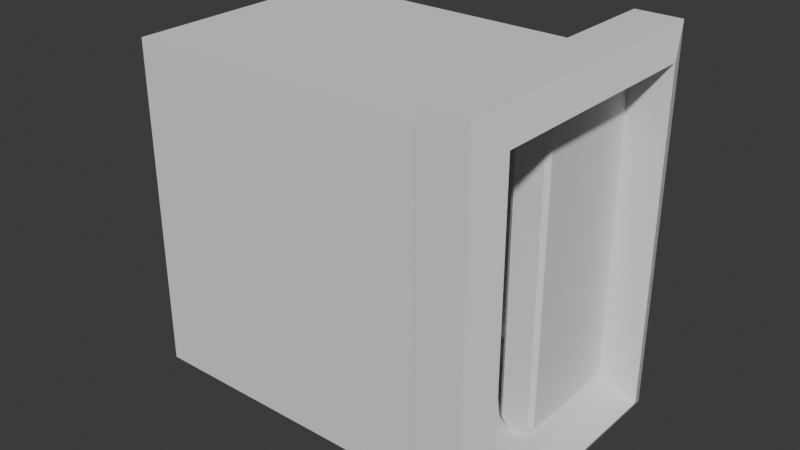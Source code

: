 # Source: Elevator.blend  (saved by Blender 5.1.30; exported with 4.5.12 LTS)
import bpy
from mathutils import Matrix  # noqa: F401  (used for matrix-valued properties, if any)

bpy.ops.wm.read_factory_settings(use_empty=True)
scene = bpy.context.scene
scene.name = 'Scene'

# ---- collections
col_collection = bpy.data.collections.new('Collection'); scene.collection.children.link(col_collection)

# ---- world
world_world = bpy.data.worlds.new('World'); scene.world = world_world
world_world.use_nodes = True; world_world.node_tree.nodes.clear()
_N = world_world.node_tree.nodes; _L = world_world.node_tree.links
n0 = _N.new('ShaderNodeOutputWorld'); n0.name = 'World Output'; n0.location = (200, 100)
n1 = _N.new('ShaderNodeBackground'); n1.name = 'Background'; n1.location = (-200, 100)
n1.inputs[0].default_value = (0.05088, 0.05088, 0.05088, 1.0)
_L.new(n1.outputs[0], n0.inputs[0])
n0.is_active_output = True
world_world.color = (0.05088, 0.05088, 0.05088)
world_world.sun_shadow_jitter_overblur = 0.0

# ---- meshes
me_cube_001 = bpy.data.meshes.new('Cube.001')
me_cube_001.from_pydata([(-1.0, -0.8049, 0.0), (-1.0, -0.8049, 2.27), (-1.0, 0.8049, 0.0), (-1.0, 0.8049, 2.27), (1.0, -0.8049, 0.0), (1.0, -0.8049, 2.27), (1.0, 0.8049, 0.0), (1.0, 0.8049, 2.27), (1.654, -0.8049, -0.05), (1.654, -0.8049, 2.27), (1.654, 0.8049, -0.05), (1.654, 0.8049, 2.27), (1.579, -1.009, -0.1893), (1.579, -1.009, 2.459), (1.579, 1.009, -0.1893), (1.579, 1.009, 2.459), (1.261, -1.009, -0.1893), (1.261, -1.009, 2.459), (1.261, 1.009, -0.1893), (1.261, 1.009, 2.459), (1.481, -0.8049, 0.0), (1.481, -0.8049, 2.27), (1.481, 0.8049, 0.0), (1.481, 0.8049, 2.27), (-1.0, -0.8049, 0.4216), (-1.0, -0.8049, 1.178), (-1.0, 0.8049, 1.178), (-1.0, 0.8049, 0.4216), (1.0, 0.8049, 1.178), (1.0, 0.8049, 0.4216), (1.0, -0.8049, 1.178), (1.0, -0.8049, 0.4216), (1.654, 0.8049, 1.154), (1.654, 0.8049, 0.3809), (1.654, -0.8049, 1.154), (1.654, -0.8049, 0.3809), (1.579, 1.009, 1.185), (1.579, 1.009, 0.3026), (1.579, -1.009, 1.185), (1.579, -1.009, 0.3026), (1.261, 1.009, 1.185), (1.261, 1.009, 0.3026), (1.261, -1.009, 1.185), (1.261, -1.009, 0.3026), (1.481, 0.8049, 0.4216), (1.481, 0.8049, 1.178), (1.481, -0.8049, 1.178), (1.481, -0.8049, 0.4216), (-0.2144, 0.8049, 0.0), (-0.881, 0.8049, 0.0), (-0.881, 0.8049, 2.27), (-0.2144, 0.8049, 2.27), (-0.881, -0.8049, 0.0), (-0.2144, -0.8049, 0.0), (-0.2144, -0.8049, 2.27), (-0.881, -0.8049, 2.27), (-0.881, -0.8049, 0.4216), (-0.2144, -0.8049, 0.4216), (-0.881, -0.8049, 1.178), (-0.2144, -0.8049, 1.178), (-0.2144, 0.8049, 0.4216), (-0.881, 0.8049, 0.4216), (-0.2144, 0.8049, 1.178), (-0.881, 0.8049, 1.178), (-0.2144, 0.9487, 0.4216), (-0.881, 0.9487, 0.4216), (-0.2144, 0.9487, 1.178), (-0.881, 0.9487, 1.178)], [], [(25, 26, 3, 1), (62, 28, 7, 51), (58, 25, 1, 55), (48, 53, 4, 6), (50, 55, 1, 3), (46, 21, 9, 34), (22, 20, 8, 10), (21, 23, 11, 9), (44, 22, 10, 33), (9, 11, 15, 13), (33, 10, 14, 37), (34, 9, 13, 38), (10, 8, 12, 14), (38, 13, 17, 42), (14, 12, 16, 18), (13, 15, 19, 17), (37, 14, 18, 41), (29, 6, 22, 44), (5, 7, 23, 21), (6, 4, 20, 22), (30, 5, 21, 46), (4, 31, 47, 20), (31, 30, 46, 47), (7, 28, 45, 23), (28, 29, 44, 45), (15, 36, 40, 19), (36, 37, 41, 40), (12, 39, 43, 16), (39, 38, 42, 43), (8, 35, 39, 12), (35, 34, 38, 39), (11, 32, 36, 15), (32, 33, 37, 36), (23, 45, 32, 11), (45, 44, 33, 32), (20, 47, 35, 8), (47, 46, 34, 35), (52, 0, 24, 56), (56, 24, 25, 58), (48, 6, 29, 60), (60, 29, 28, 62), (0, 2, 27, 24), (24, 27, 26, 25), (27, 61, 63, 26), (60, 62, 66, 64), (2, 49, 61, 27), (49, 48, 60, 61), (31, 57, 59, 30), (57, 56, 58, 59), (4, 53, 57, 31), (53, 52, 56, 57), (7, 5, 54, 51), (51, 54, 55, 50), (2, 0, 52, 49), (49, 52, 53, 48), (30, 59, 54, 5), (59, 58, 55, 54), (26, 63, 50, 3), (63, 62, 51, 50), (65, 64, 66, 67), (62, 63, 67, 66), (61, 60, 64, 65), (63, 61, 65, 67)])
_uv = me_cube_001.uv_layers.new(name='UVMap')
_uv.uv.foreach_set('vector', [0.4577, 0.5446, 0.6332, 0.5446, 0.6332, 0.6636, 0.4577, 0.6636, 0.7189, 0.5446, 0.8513, 0.5446, 0.8513, 0.6636, 0.7189, 0.6636, 0.4447, 0.5446, 0.4577, 0.5446, 0.4577, 0.6636, 0.4447, 0.6636, 0.6332, 0.3305, 0.4577, 0.3305, 0.4577, 0.1981, 0.6332, 0.1981, 0.6332, 0.6766, 0.4577, 0.6766, 0.4577, 0.6636, 0.6332, 0.6636, 0.1872, 0.5446, 0.1872, 0.6636, 0.1683, 0.6636, 0.1683, 0.5446, 0.6332, 0.1456, 0.4577, 0.1456, 0.4577, 0.1267, 0.6332, 0.1267, 0.4577, 0.9342, 0.6332, 0.9342, 0.6332, 0.9531, 0.4577, 0.9531, 0.9038, 0.4621, 0.9038, 0.4162, 0.9227, 0.4162, 0.9227, 0.4621, 0.7664, 0.3041, 0.942, 0.3041, 0.9651, 0.3256, 0.7434, 0.3256, 0.942, 0.1025, 0.942, 0.0565, 0.9651, 0.03503, 0.9651, 0.089, 0.7664, 0.185, 0.7664, 0.3041, 0.7434, 0.3256, 0.7434, 0.1858, 0.942, 0.0565, 0.7664, 0.0565, 0.7434, 0.03499, 0.9651, 0.03503, 0.7434, 0.1858, 0.7434, 0.3256, 0.7085, 0.3256, 0.7085, 0.1858, 0.9651, 0.03503, 0.7434, 0.03499, 0.7434, 1.302e-08, 0.9651, 4.13e-05, 0.7434, 0.3256, 0.9651, 0.3256, 0.9651, 0.3606, 0.7434, 0.3606, 0.9651, 0.089, 0.9651, 0.03503, 1.0, 0.03503, 1.0, 0.089, 0.8513, 0.4621, 0.8513, 0.4162, 0.9038, 0.4162, 0.9038, 0.4621, 0.4577, 0.8817, 0.6332, 0.8817, 0.6332, 0.9342, 0.4577, 0.9342, 0.6332, 0.1981, 0.4577, 0.1981, 0.4577, 0.1456, 0.6332, 0.1456, 0.2396, 0.5446, 0.2396, 0.6636, 0.1872, 0.6636, 0.1872, 0.5446, 0.2396, 0.4162, 0.2396, 0.4621, 0.1872, 0.4621, 0.1872, 0.4162, 0.2396, 0.4621, 0.2396, 0.5446, 0.1872, 0.5446, 0.1872, 0.4621, 0.8513, 0.6636, 0.8513, 0.5446, 0.9038, 0.5446, 0.9038, 0.6636, 0.8513, 0.5446, 0.8513, 0.4621, 0.9038, 0.4621, 0.9038, 0.5446, 0.9651, 0.3256, 0.9651, 0.1859, 1.0, 0.1859, 1.0, 0.3256, 0.9651, 0.1859, 0.9651, 0.089, 1.0, 0.089, 1.0, 0.1859, 0.7434, 0.03499, 0.7434, 0.08897, 0.7085, 0.08896, 0.7085, 0.03496, 0.7434, 0.08897, 0.7434, 0.1858, 0.7085, 0.1858, 0.7085, 0.08896, 0.7664, 0.0565, 0.7664, 0.1025, 0.7434, 0.08897, 0.7434, 0.03499, 0.7664, 0.1025, 0.7664, 0.185, 0.7434, 0.1858, 0.7434, 0.08897, 0.942, 0.3041, 0.942, 0.185, 0.9651, 0.1859, 0.9651, 0.3256, 0.942, 0.185, 0.942, 0.1025, 0.9651, 0.089, 0.9651, 0.1859, 0.9038, 0.6636, 0.9038, 0.5446, 0.9227, 0.5446, 0.9227, 0.6636, 0.9038, 0.5446, 0.9038, 0.4621, 0.9227, 0.4621, 0.9227, 0.5446, 0.1872, 0.4162, 0.1872, 0.4621, 0.1683, 0.4621, 0.1683, 0.4162, 0.1872, 0.4621, 0.1872, 0.5446, 0.1683, 0.5446, 0.1683, 0.4621, 0.4447, 0.4162, 0.4577, 0.4162, 0.4577, 0.4621, 0.4447, 0.4621, 0.4447, 0.4621, 0.4577, 0.4621, 0.4577, 0.5446, 0.4447, 0.5446, 0.7189, 0.4162, 0.8513, 0.4162, 0.8513, 0.4621, 0.7189, 0.4621, 0.7189, 0.4621, 0.8513, 0.4621, 0.8513, 0.5446, 0.7189, 0.5446, 0.4577, 0.4162, 0.6332, 0.4162, 0.6332, 0.4621, 0.4577, 0.4621, 0.4577, 0.4621, 0.6332, 0.4621, 0.6332, 0.5446, 0.4577, 0.5446, 0.6332, 0.4621, 0.6462, 0.4621, 0.6462, 0.5446, 0.6332, 0.5446, 0.7189, 0.4621, 0.7189, 0.5446, 0.7189, 0.5446, 0.7189, 0.4621, 0.6332, 0.4162, 0.6462, 0.4162, 0.6462, 0.4621, 0.6332, 0.4621, 0.6462, 0.4162, 0.7189, 0.4162, 0.7189, 0.4621, 0.6462, 0.4621, 0.2396, 0.4621, 0.372, 0.4621, 0.372, 0.5446, 0.2396, 0.5446, 0.372, 0.4621, 0.4447, 0.4621, 0.4447, 0.5446, 0.372, 0.5446, 0.2396, 0.4162, 0.372, 0.4162, 0.372, 0.4621, 0.2396, 0.4621, 0.372, 0.4162, 0.4447, 0.4162, 0.4447, 0.4621, 0.372, 0.4621, 0.6332, 0.8817, 0.4577, 0.8817, 0.4577, 0.7493, 0.6332, 0.7493, 0.6332, 0.7493, 0.4577, 0.7493, 0.4577, 0.6766, 0.6332, 0.6766, 0.6332, 0.4162, 0.4577, 0.4162, 0.4577, 0.4032, 0.6332, 0.4032, 0.6332, 0.4032, 0.4577, 0.4032, 0.4577, 0.3305, 0.6332, 0.3305, 0.2396, 0.5446, 0.372, 0.5446, 0.372, 0.6636, 0.2396, 0.6636, 0.372, 0.5446, 0.4447, 0.5446, 0.4447, 0.6636, 0.372, 0.6636, 0.6332, 0.5446, 0.6462, 0.5446, 0.6462, 0.6636, 0.6332, 0.6636, 0.6462, 0.5446, 0.7189, 0.5446, 0.7189, 0.6636, 0.6462, 0.6636, 0.6462, 0.4621, 0.7189, 0.4621, 0.7189, 0.5446, 0.6462, 0.5446, 0.7189, 0.5446, 0.6462, 0.5446, 0.6462, 0.5446, 0.7189, 0.5446, 0.6462, 0.4621, 0.7189, 0.4621, 0.7189, 0.4621, 0.6462, 0.4621, 0.6462, 0.5446, 0.6462, 0.4621, 0.6462, 0.4621, 0.6462, 0.5446])
me_cube_001.update()
me_cube_003 = bpy.data.meshes.new('Cube.003')
me_cube_003.from_pydata([(-0.3201, -0.02, -0.3823), (-0.3201, -0.02, 0.3225), (-0.3391, 0.02, -0.4013), (-0.3391, 0.02, 0.3415), (0.3, -0.02, -0.3823), (0.3, -0.02, 0.3225), (0.319, 0.02, -0.4013), (0.319, 0.02, 0.3415), (-0.3391, 0.2068, -0.4013), (-0.3391, 0.2068, 0.3415), (0.319, 0.2068, -0.4013), (0.319, 0.2068, 0.3415)], [], [(0, 1, 3, 2), (6, 7, 5, 4), (4, 5, 1, 0), (2, 6, 4, 0), (7, 3, 1, 5), (7, 6, 10, 11), (6, 2, 8, 10), (3, 7, 11, 9), (2, 3, 9, 8)])
_uv = me_cube_003.uv_layers.new(name='UVMap')
_uv.uv.foreach_set('vector', [0.375, 0.0, 0.625, 0.0, 0.625, 0.25, 0.375, 0.25, 0.375, 0.5, 0.625, 0.5, 0.625, 0.75, 0.375, 0.75, 0.375, 0.75, 0.625, 0.75, 0.625, 1.0, 0.375, 1.0, 0.125, 0.5, 0.375, 0.5, 0.375, 0.75, 0.125, 0.75, 0.625, 0.5, 0.875, 0.5, 0.875, 0.75, 0.625, 0.75, 0.625, 0.5, 0.375, 0.5, 0.375, 0.5, 0.625, 0.5, 0.375, 0.5, 0.125, 0.5, 0.125, 0.5, 0.375, 0.5, 0.875, 0.5, 0.625, 0.5, 0.625, 0.5, 0.875, 0.5, 0.375, 0.25, 0.625, 0.25, 0.625, 0.25, 0.375, 0.25])
me_cube_003.update()
me_cube_004 = bpy.data.meshes.new('Cube.004')
me_cube_004.from_pydata([(0.025, 0.8049, -0.05674), (0.125, 0.9049, 0.05674), (0.025, 0.8049, 2.326), (0.125, 0.9049, 2.213), (-0.025, 0.8049, -0.05674), (-0.125, 0.9049, 0.05674), (-0.025, 0.8049, 2.326), (-0.125, 0.9049, 2.213), (0.0197, 0.0, -0.02851), (0.025, 0.02488, -0.05674), (0.125, 0.02488, 0.05674), (0.09502, 0.0, 0.05674), (0.0197, 0.0, 2.298), (0.025, 0.02488, 2.326), (0.09502, 0.0, 2.213), (0.125, 0.02488, 2.213), (-0.025, 0.02488, -0.05674), (-0.0197, 0.0, -0.02851), (-0.09502, 0.0, 0.05674), (-0.125, 0.02488, 0.05674), (-0.025, 0.02488, 2.326), (-0.0197, 0.0, 2.298), (-0.125, 0.02488, 2.213), (-0.09502, 0.0, 2.213), (0.125, 0.9049, 0.4161), (0.125, 0.9049, 0.7754), (0.125, 0.9049, 1.135), (0.125, 0.9049, 1.494), (0.125, 0.9049, 1.853), (-0.125, 0.9049, 0.4161), (-0.125, 0.9049, 0.7754), (-0.125, 0.9049, 1.135), (-0.125, 0.9049, 1.494), (-0.125, 0.9049, 1.853), (0.09502, 0.0, 1.853), (0.09502, 0.0, 1.494), (0.09502, 0.0, 1.135), (0.09502, 0.0, 0.7754), (0.09502, 0.0, 0.4161), (0.125, 0.02488, 0.4161), (0.125, 0.02488, 0.7754), (0.125, 0.02488, 1.135), (0.125, 0.02488, 1.494), (0.125, 0.02488, 1.853), (-0.125, 0.02488, 1.853), (-0.125, 0.02488, 1.494), (-0.125, 0.02488, 1.135), (-0.125, 0.02488, 0.7754), (-0.125, 0.02488, 0.4161), (-0.09502, 0.0, 0.4161), (-0.09502, 0.0, 0.7754), (-0.09502, 0.0, 1.135), (-0.09502, 0.0, 1.494), (-0.09502, 0.0, 1.853)], [], [(0, 4, 5, 1), (6, 2, 3, 7), (33, 7, 3, 28), (11, 8, 9, 10), (12, 14, 15, 13), (19, 16, 17, 18), (16, 9, 8, 17), (13, 20, 21, 12), (20, 22, 23, 21), (38, 11, 10, 39), (48, 19, 18, 49), (17, 8, 11, 18), (9, 0, 1, 10), (9, 16, 4, 0), (34, 14, 23, 53), (28, 3, 15, 43), (20, 13, 2, 6), (2, 13, 15, 3), (12, 21, 23, 14), (4, 16, 19, 5), (44, 22, 7, 33), (20, 6, 7, 22), (19, 48, 29, 5), (48, 47, 30, 29), (47, 46, 31, 30), (46, 45, 32, 31), (45, 44, 33, 32), (1, 24, 39, 10), (24, 25, 40, 39), (25, 26, 41, 40), (26, 27, 42, 41), (27, 28, 43, 42), (11, 38, 49, 18), (38, 37, 50, 49), (37, 36, 51, 50), (36, 35, 52, 51), (35, 34, 53, 52), (22, 44, 53, 23), (44, 45, 52, 53), (45, 46, 51, 52), (46, 47, 50, 51), (47, 48, 49, 50), (14, 34, 43, 15), (34, 35, 42, 43), (35, 36, 41, 42), (36, 37, 40, 41), (37, 38, 39, 40), (5, 29, 24, 1), (29, 30, 25, 24), (30, 31, 26, 25), (31, 32, 27, 26), (32, 33, 28, 27)])
_uv = me_cube_004.uv_layers.new(name='UVMap')
_uv.uv.foreach_set('vector', [0.2179, 0.1997, 0.2301, 0.1997, 0.2545, 0.2367, 0.1935, 0.2367, 0.2301, 0.8003, 0.2179, 0.8003, 0.1935, 0.7633, 0.2545, 0.7633, 0.2545, 0.6756, 0.2545, 0.7633, 0.1935, 0.7633, 0.1935, 0.6756, 0.5258, 0.03528, 0.5253, 0.005481, 0.534, 0.0007049, 0.5348, 0.03753, 0.5251, 0.5953, 0.5256, 0.5656, 0.5346, 0.5633, 0.5338, 0.6001, 0.4693, 0.03767, 0.47, 0.0009648, 0.4787, 0.005703, 0.4782, 0.03536, 0.2301, 0.009192, 0.2179, 0.009192, 0.2192, 3.063e-08, 0.2288, 3.063e-08, 0.2179, 0.9908, 0.2301, 0.9908, 0.2288, 1.0, 0.2192, 1.0, 0.4698, 0.5999, 0.4691, 0.5632, 0.4781, 0.5655, 0.4785, 0.5951, 0.5255, 0.1249, 0.5258, 0.03528, 0.5348, 0.03753, 0.5349, 0.125, 0.4692, 0.125, 0.4693, 0.03767, 0.4782, 0.03536, 0.4787, 0.1249, 0.497, 0.014, 0.5069, 0.01398, 0.5258, 0.03528, 0.4782, 0.03536, 0.534, 0.0007049, 0.725, 5.744e-09, 0.7495, 0.03697, 0.5348, 0.03753, 0.2179, 0.009192, 0.2301, 0.009192, 0.2301, 0.1997, 0.2179, 0.1997, 0.5253, 0.476, 0.5256, 0.5656, 0.4781, 0.5655, 0.4786, 0.476, 0.7497, 0.4764, 0.7494, 0.5642, 0.5346, 0.5633, 0.5348, 0.4759, 0.2301, 0.9908, 0.2179, 0.9908, 0.2179, 0.8003, 0.2301, 0.8003, 0.7248, 0.6012, 0.5338, 0.6001, 0.5346, 0.5633, 0.7494, 0.5642, 0.5067, 0.5869, 0.4969, 0.5869, 0.4781, 0.5655, 0.5256, 0.5656, 0.2793, 0.0002928, 0.47, 0.0009648, 0.4693, 0.03767, 0.2548, 0.03721, 0.4691, 0.4758, 0.4691, 0.5632, 0.2547, 0.5635, 0.2546, 0.4759, 0.4698, 0.5999, 0.2792, 0.6005, 0.2547, 0.5635, 0.4691, 0.5632, 0.4693, 0.03767, 0.4692, 0.125, 0.2547, 0.1249, 0.2548, 0.03721, 0.4692, 0.125, 0.4693, 0.2127, 0.2546, 0.2126, 0.2547, 0.1249, 0.4693, 0.2127, 0.4693, 0.3004, 0.2545, 0.3004, 0.2546, 0.2126, 0.4693, 0.3004, 0.4693, 0.3882, 0.2545, 0.3881, 0.2545, 0.3004, 0.4693, 0.3882, 0.4691, 0.4758, 0.2546, 0.4759, 0.2545, 0.3881, 0.7495, 0.03697, 0.7497, 0.1248, 0.5349, 0.125, 0.5348, 0.03753, 0.7497, 0.1248, 0.7499, 0.2126, 0.5349, 0.2127, 0.5349, 0.125, 0.7499, 0.2126, 0.7499, 0.3005, 0.5348, 0.3005, 0.5349, 0.2127, 0.7499, 0.3005, 0.7498, 0.3885, 0.5348, 0.3882, 0.5348, 0.3005, 0.7498, 0.3885, 0.7497, 0.4764, 0.5348, 0.4759, 0.5348, 0.3882, 0.5258, 0.03528, 0.5255, 0.1249, 0.4787, 0.1249, 0.4782, 0.03536, 0.5255, 0.1249, 0.5253, 0.2127, 0.4789, 0.2127, 0.4787, 0.1249, 0.5253, 0.2127, 0.5253, 0.3005, 0.4789, 0.3004, 0.4789, 0.2127, 0.5253, 0.3005, 0.5253, 0.3882, 0.4788, 0.3882, 0.4789, 0.3004, 0.5253, 0.3882, 0.5253, 0.476, 0.4786, 0.476, 0.4788, 0.3882, 0.4691, 0.5632, 0.4691, 0.4758, 0.4786, 0.476, 0.4781, 0.5655, 0.4691, 0.4758, 0.4693, 0.3882, 0.4788, 0.3882, 0.4786, 0.476, 0.4693, 0.3882, 0.4693, 0.3004, 0.4789, 0.3004, 0.4788, 0.3882, 0.4693, 0.3004, 0.4693, 0.2127, 0.4789, 0.2127, 0.4789, 0.3004, 0.4693, 0.2127, 0.4692, 0.125, 0.4787, 0.1249, 0.4789, 0.2127, 0.5256, 0.5656, 0.5253, 0.476, 0.5348, 0.4759, 0.5346, 0.5633, 0.5253, 0.476, 0.5253, 0.3882, 0.5348, 0.3882, 0.5348, 0.4759, 0.5253, 0.3882, 0.5253, 0.3005, 0.5348, 0.3005, 0.5348, 0.3882, 0.5253, 0.3005, 0.5253, 0.2127, 0.5349, 0.2127, 0.5348, 0.3005, 0.5253, 0.2127, 0.5255, 0.1249, 0.5349, 0.125, 0.5349, 0.2127, 0.2545, 0.2367, 0.2545, 0.3244, 0.1935, 0.3244, 0.1935, 0.2367, 0.2545, 0.3244, 0.2545, 0.4122, 0.1935, 0.4122, 0.1935, 0.3244, 0.2545, 0.4122, 0.2545, 0.5, 0.1935, 0.5, 0.1935, 0.4122, 0.2545, 0.5, 0.2545, 0.5878, 0.1935, 0.5878, 0.1935, 0.5, 0.2545, 0.5878, 0.2545, 0.6756, 0.1935, 0.6756, 0.1935, 0.5878])
me_cube_004.update()
me_cube_005 = bpy.data.meshes.new('Cube.005')
me_cube_005.from_pydata([(-0.05, 0.006137, -0.05), (-0.05, 0.006137, 0.05), (0.05, 0.006137, -0.05), (0.05, 0.006137, 0.05), (-0.04201, -0.02316, -0.04201), (-0.05, -0.01517, -0.05), (-0.04201, -0.02316, 0.04201), (-0.05, -0.01517, 0.05), (0.04201, -0.02316, -0.04201), (0.05, -0.01517, -0.05), (0.04201, -0.02316, 0.04201), (0.05, -0.01517, 0.05)], [], [(4, 6, 7, 5), (10, 8, 9, 11), (5, 9, 8, 4), (11, 7, 6, 10), (0, 2, 9, 5), (5, 7, 1, 0), (8, 10, 6, 4), (3, 1, 7, 11), (2, 3, 11, 9)])
_uv = me_cube_005.uv_layers.new(name='UVMap')
_uv.uv.foreach_set('vector', [0.4967, 0.04314, 0.04314, 0.04314, 4.022e-08, 3.037e-15, 0.5399, 4.076e-08, 0.04314, 0.4967, 0.4967, 0.4967, 0.5399, 0.5399, -5.356e-10, 0.5399, 0.5399, 4.076e-08, 0.5399, 0.5399, 0.4967, 0.4967, 0.4967, 0.04314, -5.356e-10, 0.5399, 4.022e-08, 3.037e-15, 0.04314, 0.04314, 0.04314, 0.4967, 0.6549, 9.221e-09, 0.6549, 0.5399, 0.5399, 0.5399, 0.5399, 5.356e-10, 0.7699, 0.5399, 0.7699, 0.0, 0.885, 0.0, 0.885, 0.5399, 0.4967, 0.4967, 0.04314, 0.4967, 0.04314, 0.04314, 0.4967, 0.04314, 0.7699, -2.205e-09, 0.7699, 0.5399, 0.6549, 0.5399, 0.6549, -1.089e-08, 0.885, 0.5399, 0.885, 0.0, 1.0, 0.0, 1.0, 0.5399])
me_cube_005.update()
me_cylinder = bpy.data.meshes.new('Cylinder')
me_cylinder.from_pydata([(-3.85e-08, 0.03385, 0.02105), (0.01295, 0.03127, 0.02105), (0.02394, 0.02394, 0.02105), (0.03127, 0.01295, 0.02105), (0.03385, 1.66e-09, 0.02105), (0.03127, -0.01295, 0.02105), (0.02394, -0.02394, 0.02105), (0.01295, -0.03127, 0.02105), (-3.85e-08, -0.03385, 0.02105), (-0.01295, -0.03127, 0.02105), (-0.02394, -0.02394, 0.02105), (-0.03127, -0.01295, 0.02105), (-0.03385, 1.66e-09, 0.02105), (-0.03127, 0.01295, 0.02105), (-0.02394, 0.02394, 0.02105), (-0.01295, 0.03127, 0.02105), (-3.853e-08, 0.03072, 0.03663), (-3.85e-08, 0.03385, 0.03355), (0.01175, 0.02838, 0.03663), (0.01295, 0.03127, 0.03355), (0.02172, 0.02172, 0.03663), (0.02394, 0.02394, 0.03355), (0.02838, 0.01175, 0.03663), (0.03127, 0.01295, 0.03355), (0.03072, 8.731e-10, 0.03663), (0.03385, 8.612e-10, 0.03355), (0.02838, -0.01175, 0.03663), (0.03127, -0.01295, 0.03355), (0.02172, -0.02172, 0.03663), (0.02394, -0.02394, 0.03355), (0.01175, -0.02838, 0.03663), (0.01295, -0.03127, 0.03355), (-3.853e-08, -0.03072, 0.03663), (-3.85e-08, -0.03385, 0.03355), (-0.01175, -0.02838, 0.03663), (-0.01295, -0.03127, 0.03355), (-0.02172, -0.02172, 0.03663), (-0.02394, -0.02394, 0.03355), (-0.02838, -0.01175, 0.03663), (-0.03127, -0.01295, 0.03355), (-0.03072, 8.731e-10, 0.03663), (-0.03385, 8.612e-10, 0.03355), (-0.02838, 0.01175, 0.03663), (-0.03127, 0.01295, 0.03355), (-0.02172, 0.02172, 0.03663), (-0.02394, 0.02394, 0.03355), (-0.01175, 0.02838, 0.03663), (-0.01295, 0.03127, 0.03355)], [], [(19, 17, 16, 18), (21, 19, 18, 20), (23, 21, 20, 22), (25, 23, 22, 24), (27, 25, 24, 26), (29, 27, 26, 28), (31, 29, 28, 30), (33, 31, 30, 32), (35, 33, 32, 34), (37, 35, 34, 36), (39, 37, 36, 38), (41, 39, 38, 40), (43, 41, 40, 42), (45, 43, 42, 44), (47, 45, 44, 46), (17, 47, 46, 16), (18, 16, 46, 44, 42, 40, 38, 36, 34, 32, 30, 28, 26, 24, 22, 20), (0, 17, 19, 1), (15, 47, 17, 0), (1, 19, 21, 2), (2, 21, 23, 3), (3, 23, 25, 4), (4, 25, 27, 5), (5, 27, 29, 6), (6, 29, 31, 7), (7, 31, 33, 8), (8, 33, 35, 9), (9, 35, 37, 10), (10, 37, 39, 11), (11, 39, 41, 12), (12, 41, 43, 13), (13, 43, 45, 14), (14, 45, 47, 15)])
me_cylinder.polygons.foreach_set('use_smooth', [1, 1, 1, 1, 1, 1, 1, 1, 1, 1, 1, 1, 1, 1, 1, 1, 0, 1, 1, 1, 1, 1, 1, 1, 1, 1, 1, 1, 1, 1, 1, 1, 1])
_uv = me_cylinder.uv_layers.new(name='UVMap')
_uv.uv.foreach_set('vector', [0.05916, 0.5625, 0.05916, 0.5, 0.08055, 0.5, 0.08055, 0.5626, 0.05916, 0.625, 0.05916, 0.5625, 0.08055, 0.5626, 0.08055, 0.6251, 0.05916, 0.6875, 0.05916, 0.625, 0.08055, 0.6251, 0.08055, 0.6876, 0.05916, 0.75, 0.05916, 0.6875, 0.08055, 0.6876, 0.08055, 0.7501, 0.05916, 0.8125, 0.05916, 0.75, 0.08055, 0.7501, 0.08055, 0.8127, 0.05916, 0.875, 0.05916, 0.8125, 0.08055, 0.8127, 0.08055, 0.8747, 0.05916, 0.9375, 0.05916, 0.875, 0.08055, 0.8747, 0.08055, 0.9375, 0.05916, 1.0, 0.05916, 0.9375, 0.08055, 0.9375, 0.08055, 1.0, 0.05916, 0.0625, 0.05916, 0.0, 0.08055, 0.0, 0.08055, 0.0625, 0.05916, 0.125, 0.05916, 0.0625, 0.08055, 0.0625, 0.08055, 0.125, 0.05916, 0.1875, 0.05916, 0.125, 0.08055, 0.125, 0.08055, 0.1873, 0.05916, 0.25, 0.05916, 0.1875, 0.08055, 0.1873, 0.08055, 0.2499, 0.05916, 0.3125, 0.05916, 0.25, 0.08055, 0.2499, 0.08055, 0.3124, 0.05916, 0.375, 0.05916, 0.3125, 0.08055, 0.3124, 0.08055, 0.3749, 0.05916, 0.4375, 0.05916, 0.375, 0.08055, 0.3749, 0.08055, 0.4374, 0.05916, 0.5, 0.05916, 0.4375, 0.08055, 0.4374, 0.08055, 0.5, 0.3928, 0.2367, 0.4043, 0.2933, 0.3933, 0.3499, 0.3614, 0.398, 0.3136, 0.4303, 0.2571, 0.4418, 0.2004, 0.4308, 0.1523, 0.3989, 0.12, 0.3511, 0.1085, 0.2946, 0.1195, 0.2379, 0.1514, 0.1898, 0.1992, 0.1575, 0.2558, 0.146, 0.3124, 0.157, 0.3605, 0.1889, 8.568e-08, 0.5, 0.05916, 0.5, 0.05916, 0.5625, 9.686e-08, 0.5625, 5.96e-08, 0.4375, 0.05916, 0.4375, 0.05916, 0.5, 8.568e-08, 0.5, 9.686e-08, 0.5625, 0.05916, 0.5625, 0.05916, 0.625, 9.313e-08, 0.625, 9.313e-08, 0.625, 0.05916, 0.625, 0.05916, 0.6875, 1.006e-07, 0.6875, 1.006e-07, 0.6875, 0.05916, 0.6875, 0.05916, 0.75, 1.006e-07, 0.75, 1.006e-07, 0.75, 0.05916, 0.75, 0.05916, 0.8125, 1.155e-07, 0.8125, 1.155e-07, 0.8125, 0.05916, 0.8125, 0.05916, 0.875, 1.08e-07, 0.875, 1.08e-07, 0.875, 0.05916, 0.875, 0.05916, 0.9375, 1.341e-07, 0.9375, 1.341e-07, 0.9375, 0.05916, 0.9375, 0.05916, 1.0, 1.341e-07, 1.0, 4.843e-08, 0.0, 0.05916, 0.0, 0.05916, 0.0625, 5.215e-08, 0.0625, 5.215e-08, 0.0625, 0.05916, 0.0625, 0.05916, 0.125, 5.96e-08, 0.125, 5.96e-08, 0.125, 0.05916, 0.125, 0.05916, 0.1875, 5.588e-08, 0.1875, 5.588e-08, 0.1875, 0.05916, 0.1875, 0.05916, 0.25, 7.078e-08, 0.25, 7.078e-08, 0.25, 0.05916, 0.25, 0.05916, 0.3125, 6.706e-08, 0.3125, 6.706e-08, 0.3125, 0.05916, 0.3125, 0.05916, 0.375, 6.333e-08, 0.375, 6.333e-08, 0.375, 0.05916, 0.375, 0.05916, 0.4375, 5.96e-08, 0.4375])
me_cylinder.update()
me_cube = bpy.data.meshes.new('Cube')
me_cube.from_pydata([(-0.3483, -0.008302, -0.3953), (-0.3483, -0.008302, 0.3953), (-0.3483, 0.008302, -0.3953), (-0.3483, 0.008302, 0.3953), (0.3483, -0.008302, -0.3953), (0.3483, -0.008302, 0.3953), (0.3483, 0.008302, -0.3953), (0.3483, 0.008302, 0.3953)], [], [(0, 1, 3, 2), (2, 3, 7, 6), (6, 7, 5, 4), (4, 5, 1, 0), (2, 6, 4, 0), (7, 3, 1, 5)])
_uv = me_cube.uv_layers.new(name='UVMap')
_uv.uv.foreach_set('vector', [0.8947, 0.9613, 0.8947, 0.04151, 0.914, 0.04151, 0.914, 0.9613, -0.7265, 0.9613, -0.7265, 0.04151, 0.08408, 0.04151, 0.08408, 0.9613, 0.914, 0.9613, 0.914, 0.04151, 0.9333, 0.04151, 0.9333, 0.9613, 0.08408, 0.9613, 0.08408, 0.04151, 0.8947, 0.04151, 0.8947, 0.9613, 0.9526, 0.04151, 0.9526, 0.8521, 0.9333, 0.8521, 0.9333, 0.04151, 0.9526, 0.8521, 0.9526, 1.663, 0.9333, 1.663, 0.9333, 0.8521])
me_cube.update()

# ---- objects
ob_interior = bpy.data.objects.new('Interior', me_cube_001)
ob_button_pannel = bpy.data.objects.new('Button Pannel', me_cube_003)
ob_door = bpy.data.objects.new('Door', me_cube_004)
ob_button_base = bpy.data.objects.new('Button Base', me_cube_005)
ob_button = bpy.data.objects.new('Button', me_cylinder)
ob_buttoncover = bpy.data.objects.new('ButtonCover', me_cube)

# ---- transforms, parenting, visibility, modifiers, constraints
ob_interior.location = (0.0, 0.0, 0.0)
ob_button_pannel.location = (-0.5374, 0.8, 0.8282)
ob_door.location = (1.25, 0.0, 0.0)
ob_button_base.location = (-0.3628, 0.7906, 1.011)
ob_button.location = (-0.3628, 0.7906, 1.011)
ob_button.rotation_euler = (1.571, -0.0, 0.0)
ob_buttoncover.location = (-0.5477, 0.82, 0.7998)

# ---- collection membership
col_collection.objects.link(ob_interior)
col_collection.objects.link(ob_button_pannel)
col_collection.objects.link(ob_door)
col_collection.objects.link(ob_button_base)
col_collection.objects.link(ob_button)
col_collection.objects.link(ob_buttoncover)

# ---- scene / render settings (as saved in the file)
scene.frame_start = 1; scene.frame_end = 250; scene.frame_set(1)
scene.render.engine = 'BLENDER_EEVEE_NEXT'
scene.render.bake_bias = 0.0
scene.render.bake_samples = 0
scene.cycles.sampling_pattern = 'TABULATED_SOBOL'
scene.eevee.use_volume_custom_range = False
bpy.context.view_layer.update()

# ---- added for rendering (the .blend has no active camera and no usable light): camera, sun
cam_auto = bpy.data.cameras.new('AutoCamera')
cam_auto.lens = 50.0
cam_auto.sensor_width = 36.0
cam_auto.clip_end = 1000.0
ob_auto_camera = bpy.data.objects.new('AutoCamera', cam_auto)
scene.collection.objects.link(ob_auto_camera)
ob_auto_camera.location = (4.26641, -4.72703, 4.28612)
ob_auto_camera.rotation_euler = (1.09748, -7.21219e-08, 0.694738)
scene.camera = ob_auto_camera
light_auto_sun = bpy.data.lights.new('AutoSun', 'SUN')
light_auto_sun.energy = 3.0
light_auto_sun.angle = 0.0523599
ob_auto_sun = bpy.data.objects.new('AutoSun', light_auto_sun)
scene.collection.objects.link(ob_auto_sun)
ob_auto_sun.rotation_euler = (0.872665, 0.174533, 0.523599)
bpy.context.view_layer.update()
